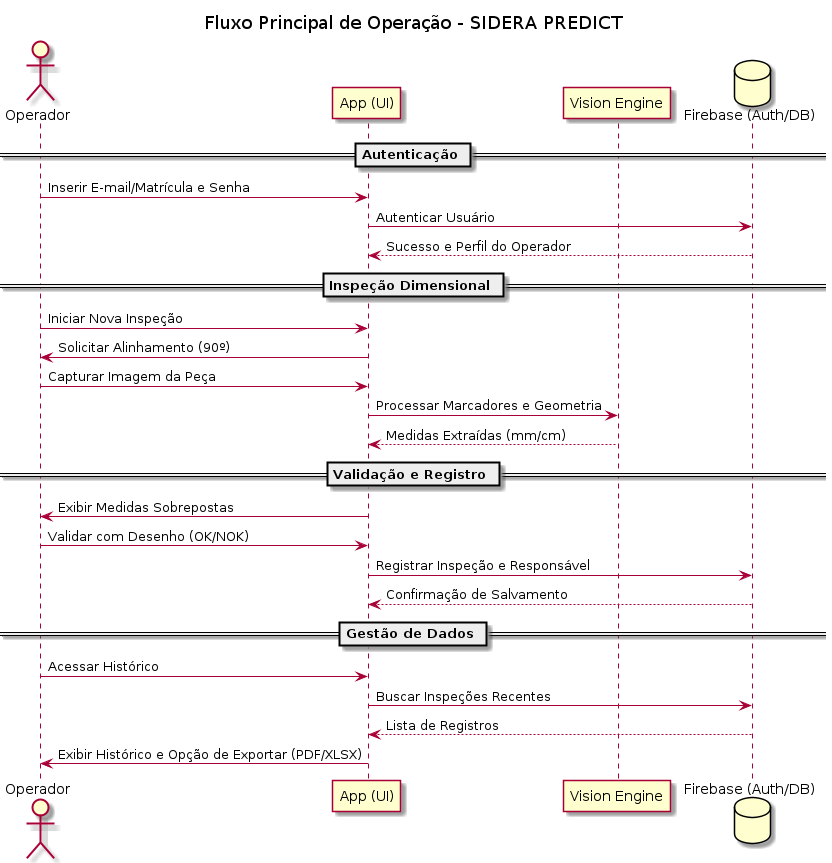

The diagram above was rendered by PlantUML. Its source (embedded in the PNG):
@startuml Main Flow Sequence - SIDERA PREDICT
title Fluxo Principal de Operação - SIDERA PREDICT

actor Operador
participant "App (UI)" as App
participant "Vision Engine" as Vision
database "Firebase (Auth/DB)" as Cloud

== Autenticação ==
Operador -> App: Inserir E-mail/Matrícula e Senha
App -> Cloud: Autenticar Usuário
Cloud --> App: Sucesso e Perfil do Operador

== Inspeção Dimensional ==
Operador -> App: Iniciar Nova Inspeção
App -> Operador: Solicitar Alinhamento (90º)
Operador -> App: Capturar Imagem da Peça
App -> Vision: Processar Marcadores e Geometria
Vision --> App: Medidas Extraídas (mm/cm)

== Validação e Registro ==
App -> Operador: Exibir Medidas Sobrepostas
Operador -> App: Validar com Desenho (OK/NOK)
App -> Cloud: Registrar Inspeção e Responsável
Cloud --> App: Confirmação de Salvamento

== Gestão de Dados ==
Operador -> App: Acessar Histórico
App -> Cloud: Buscar Inspeções Recentes
Cloud --> App: Lista de Registros
App -> Operador: Exibir Histórico e Opção de Exportar (PDF/XLSX)

@enduml